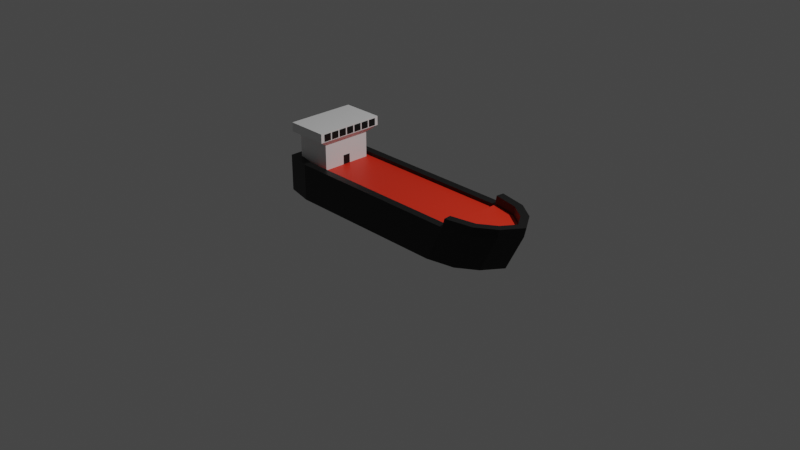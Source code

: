 # Source: tanker_ship.blend  (saved by Blender 2.81.16; exported with 4.5.12 LTS)
import bpy
from mathutils import Matrix  # noqa: F401  (used for matrix-valued properties, if any)

bpy.ops.wm.read_factory_settings(use_empty=True)
scene = bpy.context.scene
scene.name = 'Scene'

# ---- collections
col_collection = bpy.data.collections.new('Collection'); scene.collection.children.link(col_collection)

# ---- materials (node trees are filled in below, after node groups)
mat_material = bpy.data.materials.new('Material')
mat_material.alpha_threshold = 0.0
mat_material.use_transparent_shadow = False
mat_material.line_color = (0.0, 0.0, 0.0, 1.0)
mat_material_001 = bpy.data.materials.new('Material.001')
mat_material_001.use_transparent_shadow = False
mat_material_002 = bpy.data.materials.new('Material.002')
mat_material_002.use_transparent_shadow = False

# ---- material node trees
mat_material.use_nodes = True; mat_material.node_tree.nodes.clear()
_N = mat_material.node_tree.nodes; _L = mat_material.node_tree.links
n0 = _N.new('ShaderNodeOutputMaterial'); n0.name = 'Material Output'; n0.location = (300, 300)
n1 = _N.new('ShaderNodeBsdfPrincipled'); n1.name = 'Principled BSDF'; n1.location = (10, 300)
n1.distribution = 'GGX'
n1.subsurface_method = 'BURLEY'
n1.inputs[0].default_value = (0.01114, 0.01114, 0.01114, 1.0)
n1.inputs[2].default_value = 0.4
n1.inputs[3].default_value = 1.45
n1.inputs[13].default_value = 0.2064
n1.inputs[27].default_value = (0.0, 0.0, 0.0, 1.0)
n1.inputs[28].default_value = 1.0
_L.new(n1.outputs[0], n0.inputs[0])
n0.is_active_output = True
mat_material_001.use_nodes = True; mat_material_001.node_tree.nodes.clear()
_N = mat_material_001.node_tree.nodes; _L = mat_material_001.node_tree.links
n0 = _N.new('ShaderNodeOutputMaterial'); n0.name = 'Material Output'; n0.location = (300, 300)
n1 = _N.new('ShaderNodeBsdfPrincipled'); n1.name = 'Principled BSDF'; n1.location = (10, 300)
n1.distribution = 'GGX'
n1.subsurface_method = 'BURLEY'
n1.inputs[0].default_value = (0.8, 0.02949, 0.00862, 1.0)
n1.inputs[3].default_value = 1.45
n1.inputs[27].default_value = (0.0, 0.0, 0.0, 1.0)
n1.inputs[28].default_value = 1.0
_L.new(n1.outputs[0], n0.inputs[0])
n0.is_active_output = True
mat_material_002.use_nodes = True; mat_material_002.node_tree.nodes.clear()
_N = mat_material_002.node_tree.nodes; _L = mat_material_002.node_tree.links
n0 = _N.new('ShaderNodeOutputMaterial'); n0.name = 'Material Output'; n0.location = (300, 300)
n1 = _N.new('ShaderNodeBsdfPrincipled'); n1.name = 'Principled BSDF'; n1.location = (10, 300)
n1.distribution = 'GGX'
n1.subsurface_method = 'BURLEY'
n1.inputs[3].default_value = 1.45
n1.inputs[27].default_value = (0.0, 0.0, 0.0, 1.0)
n1.inputs[28].default_value = 1.0
_L.new(n1.outputs[0], n0.inputs[0])
n0.is_active_output = True

# ---- world
world_world = bpy.data.worlds.new('World'); scene.world = world_world
world_world.use_nodes = True; world_world.node_tree.nodes.clear()
_N = world_world.node_tree.nodes; _L = world_world.node_tree.links
n0 = _N.new('ShaderNodeOutputWorld'); n0.name = 'World Output'; n0.location = (300, 300)
n1 = _N.new('ShaderNodeBackground'); n1.name = 'Background'; n1.location = (10, 300)
n1.inputs[0].default_value = (0.05088, 0.05088, 0.05088, 1.0)
_L.new(n1.outputs[0], n0.inputs[0])
n0.is_active_output = True
world_world.color = (0.05088, 0.05088, 0.05088)
world_world.use_sun_shadow = False
world_world.sun_shadow_jitter_overblur = 0.0

# ---- cameras
cam_camera = bpy.data.cameras.new('Camera')
cam_camera.clip_end = 100.0
cam_camera.ortho_scale = 7.314

# ---- lights
light_light = bpy.data.lights.new('Light', 'POINT')
light_light.transmission_factor = 0.0
light_light.energy = 1000.0
light_light.shadow_soft_size = 0.1
light_light.shadow_maximum_resolution = 0.006
light_light.use_absolute_resolution = True

# ---- meshes
me_cube = bpy.data.meshes.new('Cube')
me_cube.from_pydata([(1.0, -0.3174, 0.4), (0.8, -0.4, 0.0), (-0.9908, -0.3174, 0.4), (-1.0, -0.4, 0.0), (0.8, 0.4, 0.0), (-0.9908, 0.3174, 0.4), (-1.0, 0.4, 0.0), (1.1, -0.3389, 0.0), (1.1, 0.3389, 0.0), (1.3, -0.3389, 0.4), (1.3, 0.3389, 0.4), (1.3, -0.2034, 0.0), (1.3, 0.2034, 0.0), (1.5, -0.2034, 0.4), (1.5, 0.2034, 0.4), (1.44, 1.192e-07, 0.0), (1.64, 1.192e-07, 0.4), (-1.3, 0.3327, 0.0), (-1.217, 0.2666, 0.4), (-1.217, -0.2666, 0.4), (-1.3, -0.3327, 0.0), (-1.2, 0.2757, 0.3606), (-1.2, 0.2757, 0.6393), (-0.8, 0.2757, 0.3606), (-0.8, 0.2757, 0.6393), (-1.2, -0.2757, 0.3606), (-1.2, -0.2757, 0.6393), (-0.8, -0.2757, 0.3606), (-0.8, -0.2757, 0.6393), (-1.2, 0.3807, 0.7052), (-0.7357, 0.3807, 0.7052), (-0.7357, -0.3807, 0.7052), (-1.2, -0.3807, 0.7052), (-1.2, 0.3807, 0.8052), (-0.7357, 0.3807, 0.8052), (-0.7357, -0.3807, 0.8052), (-1.2, -0.3807, 0.8052), (1.024, 0.4, 0.5), (1.016, -0.3174, 0.5), (1.324, 0.3389, 0.5), (1.292, -0.2613, 0.5), (1.524, 0.2034, 0.5), (1.524, -0.2034, 0.5), (1.564, 1.192e-07, 0.5), (1.0, -0.4, 0.4), (-1.0, -0.4, 0.4), (-1.0, 0.4, 0.4), (1.0, 0.4, 0.4), (1.024, -0.4, 0.5), (-1.3, -0.3327, 0.4), (-1.3, 0.3327, 0.4), (1.016, 0.3174, 0.5), (1.292, 0.2613, 0.5), (1.324, -0.3389, 0.5), (1.465, 0.1437, 0.5), (1.465, -0.1437, 0.5), (1.664, 1.192e-07, 0.5), (1.0, 0.3174, 0.4), (1.276, 0.2613, 0.4), (1.276, -0.2613, 0.4), (1.449, 0.1437, 0.4), (1.449, -0.1437, 0.4), (1.548, 1.192e-07, 0.4), (-0.9908, -0.3174, 0.3606), (-0.9908, 0.3174, 0.3606), (1.0, 0.3174, 0.3606), (1.0, -0.3174, 0.3606), (-1.217, -0.2666, 0.3606), (-1.217, 0.2666, 0.3606), (-0.7315, -0.2593, 0.7167), (-0.7315, -0.3407, 0.7167), (-0.7315, -0.2593, 0.7938), (-0.7315, -0.3407, 0.7938), (-0.7315, -0.1593, 0.7167), (-0.7315, -0.2407, 0.7167), (-0.7315, -0.1593, 0.7938), (-0.7315, -0.2407, 0.7938), (-0.7315, -0.05927, 0.7167), (-0.7315, -0.1407, 0.7167), (-0.7315, -0.05927, 0.7938), (-0.7315, -0.1407, 0.7938), (-0.7315, 0.04073, 0.7167), (-0.7315, -0.04073, 0.7167), (-0.7315, 0.04073, 0.7938), (-0.7315, -0.04073, 0.7938), (-0.7315, 0.1407, 0.7167), (-0.7315, 0.05927, 0.7167), (-0.7315, 0.1407, 0.7938), (-0.7315, 0.05927, 0.7938), (-0.7315, 0.2407, 0.7167), (-0.7315, 0.1593, 0.7167), (-0.7315, 0.2407, 0.7938), (-0.7315, 0.1593, 0.7938), (-0.7315, 0.3407, 0.7167), (-0.7315, 0.2593, 0.7167), (-0.7315, 0.3407, 0.7938), (-0.7315, 0.2593, 0.7938), (-0.7975, 0.04073, 0.3572), (-0.7975, -0.04073, 0.3572), (-0.7975, 0.04073, 0.4632), (-0.7975, -0.04073, 0.4632)], [], [(18, 19, 67, 68), (46, 6, 17, 50), (6, 46, 47, 4), (4, 1, 3, 6), (1, 44, 45, 3), (4, 47, 10, 8), (8, 10, 14, 12), (1, 4, 8, 7), (16, 14, 41, 56), (44, 1, 7, 9), (12, 14, 16, 15), (7, 8, 12, 11), (14, 10, 39, 41), (9, 7, 11, 13), (11, 12, 15), (44, 9, 53, 48), (13, 11, 15, 16), (20, 49, 50, 17), (6, 3, 20, 17), (19, 2, 63, 67), (3, 45, 49, 20), (21, 22, 24, 23), (23, 24, 28, 27), (27, 28, 26, 25), (25, 26, 22, 21), (23, 27, 25, 21), (24, 22, 29, 30), (31, 30, 34, 35), (22, 26, 32, 29), (28, 24, 30, 31), (26, 28, 31, 32), (32, 31, 35, 36), (30, 29, 33, 34), (29, 32, 36, 33), (33, 36, 35, 34), (38, 40, 59, 0), (40, 55, 61, 59), (43, 54, 60, 62), (13, 16, 56, 42), (9, 13, 42, 53), (10, 47, 37, 39), (0, 2, 45, 44), (5, 57, 47, 46), (38, 0, 44, 48), (19, 18, 50, 49), (18, 5, 46, 50), (2, 19, 49, 45), (51, 52, 39, 37), (40, 38, 48, 53), (52, 54, 41, 39), (55, 40, 53, 42), (43, 55, 42, 56), (54, 43, 56, 41), (57, 51, 37, 47), (57, 0, 59, 58), (58, 59, 61, 60), (60, 61, 62), (55, 43, 62, 61), (54, 52, 58, 60), (52, 51, 57, 58), (66, 65, 64, 63), (63, 64, 68, 67), (2, 0, 66, 63), (5, 18, 68, 64), (57, 5, 64, 65), (0, 57, 65, 66), (70, 69, 71, 72), (74, 73, 75, 76), (78, 77, 79, 80), (82, 81, 83, 84), (86, 85, 87, 88), (90, 89, 91, 92), (94, 93, 95, 96), (98, 97, 99, 100)])
me_cube.polygons.foreach_set('material_index', [0, 0, 0, 0, 0, 0, 0, 0, 0, 0, 0, 0, 0, 0, 0, 0, 0, 0, 0, 0, 0, 2, 2, 2, 2, 2, 2, 2, 2, 2, 2, 2, 2, 2, 2, 0, 0, 0, 0, 0, 0, 0, 0, 0, 0, 0, 0, 0, 0, 0, 0, 0, 0, 0, 1, 1, 1, 0, 0, 0, 1, 1, 0, 0, 0, 1, 0, 0, 0, 0, 0, 0, 0, 0])
_uv = me_cube.uv_layers.new(name='UVMap')
_uv.uv.foreach_set('vector', [0.8455, 0.75, 0.6545, 0.75, 0.6545, 0.75, 0.8455, 0.75, 0.625, 0.0, 0.375, 0.0, 0.375, 0.0, 0.625, 0.0, 0.375, 0.0, 0.625, 0.0, 0.625, 0.25, 0.375, 0.25, 0.125, 0.5, 0.375, 0.5, 0.375, 0.75, 0.125, 0.75, 0.375, 0.5, 0.625, 0.5, 0.625, 0.75, 0.375, 0.75, 0.375, 0.25, 0.625, 0.25, 0.625, 0.25, 0.375, 0.25, 0.375, 0.25, 0.625, 0.25, 0.625, 0.25, 0.375, 0.25, 0.375, 0.5, 0.125, 0.5, 0.125, 0.5, 0.375, 0.5, 0.625, 0.25, 0.625, 0.25, 0.625, 0.25, 0.625, 0.25, 0.625, 0.5, 0.375, 0.5, 0.375, 0.5, 0.625, 0.5, 0.375, 0.25, 0.625, 0.25, 0.625, 0.25, 0.375, 0.25, 0.375, 0.5, 0.125, 0.5, 0.125, 0.5, 0.375, 0.5, 0.625, 0.25, 0.625, 0.25, 0.625, 0.25, 0.625, 0.25, 0.625, 0.5, 0.375, 0.5, 0.375, 0.5, 0.625, 0.5, 0.375, 0.5, 0.125, 0.5, 0.375, 0.5, 0.625, 0.5, 0.625, 0.5, 0.625, 0.5, 0.625, 0.5, 0.625, 0.5, 0.375, 0.5, 0.375, 0.5, 0.625, 0.5, 0.375, 0.75, 0.625, 0.75, 0.625, 1.0, 0.375, 1.0, 0.125, 0.75, 0.375, 0.75, 0.375, 0.75, 0.125, 0.75, 0.6545, 0.75, 0.6512, 0.75, 0.6512, 0.75, 0.6545, 0.75, 0.375, 0.75, 0.625, 0.75, 0.625, 0.75, 0.375, 0.75, 0.375, 0.0, 0.625, 0.0, 0.625, 0.25, 0.375, 0.25, 0.375, 0.25, 0.625, 0.25, 0.625, 0.5, 0.375, 0.5, 0.375, 0.5, 0.625, 0.5, 0.625, 0.75, 0.375, 0.75, 0.375, 0.75, 0.625, 0.75, 0.625, 1.0, 0.375, 1.0, 0.125, 0.5, 0.375, 0.5, 0.375, 0.75, 0.125, 0.75, 0.625, 0.25, 0.625, 0.0, 0.625, 0.0, 0.625, 0.25, 0.625, 0.5, 0.625, 0.25, 0.625, 0.25, 0.625, 0.5, 0.625, 1.0, 0.625, 0.75, 0.625, 0.75, 0.625, 1.0, 0.625, 0.5, 0.625, 0.25, 0.625, 0.25, 0.625, 0.5, 0.625, 0.75, 0.625, 0.5, 0.625, 0.5, 0.625, 0.75, 0.625, 0.75, 0.625, 0.5, 0.625, 0.5, 0.625, 0.75, 0.625, 0.25, 0.625, 0.0, 0.625, 0.0, 0.625, 0.25, 0.625, 1.0, 0.625, 0.75, 0.625, 0.75, 0.625, 1.0, 0.625, 1.0, 0.625, 0.75, 0.625, 0.5, 0.625, 0.25, 0.6511, 0.5, 0.6587, 0.5, 0.6587, 0.5, 0.6511, 0.5, 0.6587, 0.5, 0.6088, 0.5, 0.6088, 0.5, 0.6587, 0.5, 0.7855, 0.5, 0.7855, 0.5, 0.7855, 0.5, 0.7855, 0.5, 0.625, 0.5, 0.625, 0.5, 0.625, 0.5, 0.625, 0.5, 0.625, 0.5, 0.625, 0.5, 0.625, 0.5, 0.625, 0.5, 0.625, 0.25, 0.625, 0.25, 0.625, 0.25, 0.625, 0.25, 0.6508, 0.5, 0.6512, 0.75, 0.625, 0.75, 0.625, 0.5, 0.8488, 0.75, 0.8492, 0.5, 0.875, 0.5, 0.875, 0.75, 0.6511, 0.5, 0.6508, 0.5, 0.625, 0.5, 0.625, 0.5, 0.6545, 0.75, 0.8455, 0.75, 0.875, 0.75, 0.625, 0.75, 0.8455, 0.75, 0.8488, 0.75, 0.875, 0.75, 0.875, 0.75, 0.6512, 0.75, 0.6545, 0.75, 0.625, 0.75, 0.625, 0.75, 0.8492, 0.5, 0.8413, 0.5, 0.875, 0.5, 0.875, 0.5, 0.6587, 0.5, 0.6511, 0.5, 0.625, 0.5, 0.625, 0.5, 0.8413, 0.5, 0.7855, 0.5, 0.875, 0.5, 0.875, 0.5, 0.6088, 0.5, 0.6587, 0.5, 0.625, 0.5, 0.625, 0.5, 0.7855, 0.5, 0.6088, 0.5, 0.625, 0.5, 0.875, 0.5, 0.7855, 0.5, 0.7855, 0.5, 0.875, 0.5, 0.875, 0.5, 0.8492, 0.5, 0.8492, 0.5, 0.875, 0.5, 0.875, 0.5, 0.8492, 0.5, 0.6511, 0.5, 0.6587, 0.5, 0.8413, 0.5, 0.8413, 0.5, 0.6587, 0.5, 0.6088, 0.5, 0.7855, 0.5, 0.7855, 0.5, 0.6088, 0.5, 0.7855, 0.5, 0.6088, 0.5, 0.7855, 0.5, 0.7855, 0.5, 0.6088, 0.5, 0.7855, 0.5, 0.8413, 0.5, 0.8413, 0.5, 0.7855, 0.5, 0.8413, 0.5, 0.8492, 0.5, 0.8492, 0.5, 0.8413, 0.5, 0.6508, 0.5, 0.8492, 0.5, 0.8488, 0.75, 0.6512, 0.75, 0.6512, 0.75, 0.8488, 0.75, 0.8455, 0.75, 0.6545, 0.75, 0.6512, 0.75, 0.6508, 0.5, 0.6508, 0.5, 0.6512, 0.75, 0.8488, 0.75, 0.8455, 0.75, 0.8455, 0.75, 0.8488, 0.75, 0.8492, 0.5, 0.8488, 0.75, 0.8488, 0.75, 0.8492, 0.5, 0.6511, 0.5, 0.8492, 0.5, 0.8492, 0.5, 0.6511, 0.5, 0.625, 0.5, 0.625, 0.25, 0.625, 0.25, 0.625, 0.5, 0.625, 0.5, 0.625, 0.25, 0.625, 0.25, 0.625, 0.5, 0.625, 0.5, 0.625, 0.25, 0.625, 0.25, 0.625, 0.5, 0.625, 0.5, 0.625, 0.25, 0.625, 0.25, 0.625, 0.5, 0.625, 0.5, 0.625, 0.25, 0.625, 0.25, 0.625, 0.5, 0.625, 0.5, 0.625, 0.25, 0.625, 0.25, 0.625, 0.5, 0.625, 0.5, 0.625, 0.25, 0.625, 0.25, 0.625, 0.5, 0.625, 0.5, 0.625, 0.25, 0.625, 0.25, 0.625, 0.5])
me_cube.materials.append(mat_material)
me_cube.materials.append(mat_material_001)
me_cube.materials.append(mat_material_002)
me_cube.use_remesh_preserve_volume = False
me_cube.use_remesh_preserve_attributes = False
me_cube.use_mirror_vertex_groups = False
me_cube.update()

# ---- objects
ob_cube = bpy.data.objects.new('Cube', me_cube)
ob_light = bpy.data.objects.new('Light', light_light)
ob_camera = bpy.data.objects.new('Camera', cam_camera)

# ---- transforms, parenting, visibility, modifiers, constraints
ob_cube.location = (0.0, 0.0, 0.0)
ob_cube.lock_rotations_4d = False
ob_cube.empty_display_type = 'ARROWS'
ob_cube.lineart.crease_threshold = 0.0
ob_light.location = (4.076, 1.005, 5.904)
ob_light.rotation_euler = (0.6503, 0.05522, 1.866)
ob_light.lock_rotations_4d = False
ob_light.empty_display_type = 'ARROWS'
ob_light.color = (0.0, 0.0, 0.0, 0.0)
ob_light.lineart.crease_threshold = 0.0
ob_camera.location = (7.359, -6.926, 4.958)
ob_camera.rotation_euler = (1.109, 0.0, 0.8149)
ob_camera.lock_rotations_4d = False
ob_camera.empty_display_type = 'ARROWS'
ob_camera.color = (0.0, 0.0, 0.0, 0.0)
ob_camera.display_type = 'WIRE'
ob_camera.lineart.crease_threshold = 0.0

# ---- collection membership
col_collection.objects.link(ob_cube)
col_collection.objects.link(ob_light)
col_collection.objects.link(ob_camera)

# ---- scene / render settings (as saved in the file)
scene.camera = ob_camera
scene.frame_start = 1; scene.frame_end = 250; scene.frame_set(3)
scene.render.engine = 'BLENDER_EEVEE_NEXT'
scene.cycles.use_denoising = False
scene.cycles.samples = 128
scene.cycles.sampling_pattern = 'TABULATED_SOBOL'
scene.cycles.use_adaptive_sampling = False
scene.cycles.use_light_tree = False
scene.view_settings.view_transform = 'Filmic'
bpy.context.view_layer.update()
